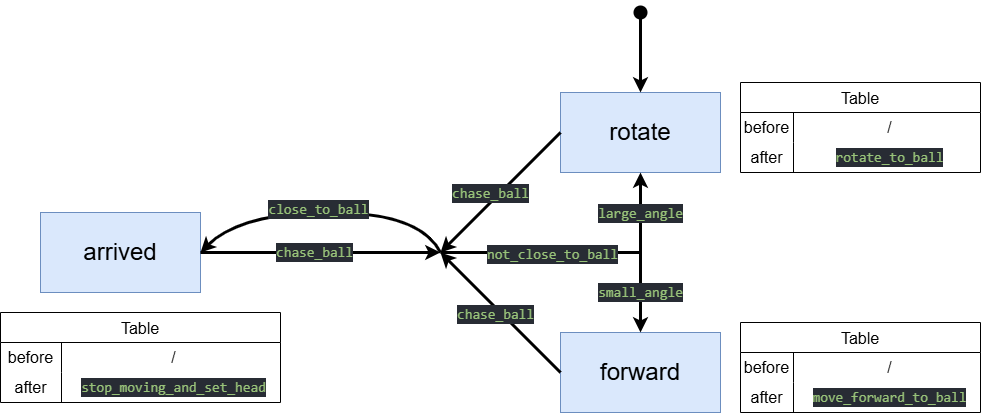

The diagram above was exported from draw.io. Its source (the exported page's mxGraphModel, read from the mxfile embedded in the PNG):
<mxGraphModel dx="1205" dy="807" grid="1" gridSize="10" guides="1" tooltips="1" connect="1" arrows="1" fold="1" page="1" pageScale="1" pageWidth="827" pageHeight="1169" math="0" shadow="0">
  <root>
    <mxCell id="0" />
    <mxCell id="1" parent="0" />
    <mxCell id="KHq_OxJ3Yw0zsmf6yXLH-1" value="&lt;font style=&quot;font-size: 24px;&quot;&gt;arrived&lt;/font&gt;" style="rounded=0;whiteSpace=wrap;html=1;fillColor=#dae8fc;strokeColor=#6c8ebf;" vertex="1" parent="1">
      <mxGeometry x="40" y="280" width="160" height="80" as="geometry" />
    </mxCell>
    <mxCell id="KHq_OxJ3Yw0zsmf6yXLH-2" value="&lt;font style=&quot;font-size: 24px;&quot;&gt;rotate&lt;/font&gt;" style="rounded=0;whiteSpace=wrap;html=1;fillColor=#dae8fc;strokeColor=#6c8ebf;" vertex="1" parent="1">
      <mxGeometry x="560" y="160" width="160" height="80" as="geometry" />
    </mxCell>
    <mxCell id="KHq_OxJ3Yw0zsmf6yXLH-3" value="&lt;font style=&quot;font-size: 24px;&quot;&gt;forward&lt;/font&gt;" style="rounded=0;whiteSpace=wrap;html=1;fillColor=#dae8fc;strokeColor=#6c8ebf;" vertex="1" parent="1">
      <mxGeometry x="560" y="400" width="160" height="80" as="geometry" />
    </mxCell>
    <mxCell id="KHq_OxJ3Yw0zsmf6yXLH-7" value="" style="curved=1;endArrow=classic;html=1;rounded=0;entryX=1;entryY=0.5;entryDx=0;entryDy=0;strokeWidth=3;" edge="1" parent="1" target="KHq_OxJ3Yw0zsmf6yXLH-1">
      <mxGeometry width="50" height="50" relative="1" as="geometry">
        <mxPoint x="440" y="320" as="sourcePoint" />
        <mxPoint x="490" y="270" as="targetPoint" />
        <Array as="points">
          <mxPoint x="420" y="280" />
          <mxPoint x="240" y="280" />
        </Array>
      </mxGeometry>
    </mxCell>
    <mxCell id="KHq_OxJ3Yw0zsmf6yXLH-15" value="&lt;div style=&quot;color: rgb(171, 178, 191); background-color: rgb(40, 44, 52); font-family: Consolas, &amp;quot;Courier New&amp;quot;, monospace; font-size: 14px; line-height: 19px; white-space-collapse: preserve;&quot;&gt;&lt;span style=&quot;color: #98c379;&quot;&gt;close_to_ball&lt;/span&gt;&lt;/div&gt;" style="edgeLabel;html=1;align=center;verticalAlign=middle;resizable=0;points=[];" vertex="1" connectable="0" parent="KHq_OxJ3Yw0zsmf6yXLH-7">
      <mxGeometry x="0.0456" y="-4" relative="1" as="geometry">
        <mxPoint as="offset" />
      </mxGeometry>
    </mxCell>
    <mxCell id="KHq_OxJ3Yw0zsmf6yXLH-10" value="" style="endArrow=none;html=1;rounded=0;strokeWidth=3;" edge="1" parent="1">
      <mxGeometry width="50" height="50" relative="1" as="geometry">
        <mxPoint x="440" y="320" as="sourcePoint" />
        <mxPoint x="640" y="320" as="targetPoint" />
      </mxGeometry>
    </mxCell>
    <mxCell id="KHq_OxJ3Yw0zsmf6yXLH-16" value="&lt;div style=&quot;color: rgb(171, 178, 191); background-color: rgb(40, 44, 52); font-family: Consolas, &amp;quot;Courier New&amp;quot;, monospace; font-size: 14px; line-height: 19px; white-space-collapse: preserve;&quot;&gt;&lt;span style=&quot;color: #98c379;&quot;&gt;not_close_to_ball&lt;/span&gt;&lt;/div&gt;" style="edgeLabel;html=1;align=center;verticalAlign=middle;resizable=0;points=[];" vertex="1" connectable="0" parent="KHq_OxJ3Yw0zsmf6yXLH-10">
      <mxGeometry x="0.11" y="-1" relative="1" as="geometry">
        <mxPoint as="offset" />
      </mxGeometry>
    </mxCell>
    <mxCell id="KHq_OxJ3Yw0zsmf6yXLH-11" value="" style="endArrow=classic;startArrow=classic;html=1;rounded=0;exitX=0.5;exitY=0;exitDx=0;exitDy=0;strokeWidth=3;" edge="1" parent="1" source="KHq_OxJ3Yw0zsmf6yXLH-3">
      <mxGeometry width="50" height="50" relative="1" as="geometry">
        <mxPoint x="590" y="290" as="sourcePoint" />
        <mxPoint x="640" y="240" as="targetPoint" />
      </mxGeometry>
    </mxCell>
    <mxCell id="KHq_OxJ3Yw0zsmf6yXLH-17" value="&lt;div style=&quot;color: rgb(171, 178, 191); background-color: rgb(40, 44, 52); font-family: Consolas, &amp;quot;Courier New&amp;quot;, monospace; font-size: 14px; line-height: 19px; white-space-collapse: preserve;&quot;&gt;&lt;span style=&quot;color: #98c379;&quot;&gt;large_angle&lt;/span&gt;&lt;/div&gt;" style="edgeLabel;html=1;align=center;verticalAlign=middle;resizable=0;points=[];" vertex="1" connectable="0" parent="KHq_OxJ3Yw0zsmf6yXLH-11">
      <mxGeometry x="0.4958" y="1" relative="1" as="geometry">
        <mxPoint as="offset" />
      </mxGeometry>
    </mxCell>
    <mxCell id="KHq_OxJ3Yw0zsmf6yXLH-18" value="&lt;div style=&quot;color: rgb(171, 178, 191); background-color: rgb(40, 44, 52); font-family: Consolas, &amp;quot;Courier New&amp;quot;, monospace; font-size: 14px; line-height: 19px; white-space-collapse: preserve;&quot;&gt;&lt;span style=&quot;color: #98c379;&quot;&gt;small_angle&lt;/span&gt;&lt;/div&gt;" style="edgeLabel;html=1;align=center;verticalAlign=middle;resizable=0;points=[];" vertex="1" connectable="0" parent="KHq_OxJ3Yw0zsmf6yXLH-11">
      <mxGeometry x="-0.4917" y="1" relative="1" as="geometry">
        <mxPoint as="offset" />
      </mxGeometry>
    </mxCell>
    <mxCell id="KHq_OxJ3Yw0zsmf6yXLH-12" value="" style="endArrow=classic;html=1;rounded=0;strokeWidth=3;" edge="1" parent="1">
      <mxGeometry width="50" height="50" relative="1" as="geometry">
        <mxPoint x="200" y="320" as="sourcePoint" />
        <mxPoint x="440" y="320" as="targetPoint" />
      </mxGeometry>
    </mxCell>
    <mxCell id="KHq_OxJ3Yw0zsmf6yXLH-22" value="&lt;div style=&quot;color: rgb(171, 178, 191); background-color: rgb(40, 44, 52); font-family: Consolas, &amp;quot;Courier New&amp;quot;, monospace; font-size: 14px; line-height: 19px; white-space-collapse: preserve;&quot;&gt;&lt;span style=&quot;color: #98c379;&quot;&gt;chase_ball&lt;/span&gt;&lt;/div&gt;" style="edgeLabel;html=1;align=center;verticalAlign=middle;resizable=0;points=[];fontFamily=Helvetica;fontSize=11;fontColor=default;labelBackgroundColor=default;" vertex="1" connectable="0" parent="KHq_OxJ3Yw0zsmf6yXLH-12">
      <mxGeometry x="-0.0611" y="1" relative="1" as="geometry">
        <mxPoint as="offset" />
      </mxGeometry>
    </mxCell>
    <mxCell id="KHq_OxJ3Yw0zsmf6yXLH-13" value="" style="endArrow=classic;html=1;rounded=0;entryX=0;entryY=0.5;entryDx=0;entryDy=0;exitX=0;exitY=0.5;exitDx=0;exitDy=0;strokeWidth=3;" edge="1" parent="1" source="KHq_OxJ3Yw0zsmf6yXLH-2">
      <mxGeometry width="50" height="50" relative="1" as="geometry">
        <mxPoint x="490" y="270" as="sourcePoint" />
        <mxPoint x="440" y="320" as="targetPoint" />
      </mxGeometry>
    </mxCell>
    <mxCell id="KHq_OxJ3Yw0zsmf6yXLH-23" value="&lt;div style=&quot;color: rgb(171, 178, 191); background-color: rgb(40, 44, 52); font-family: Consolas, &amp;quot;Courier New&amp;quot;, monospace; font-size: 14px; line-height: 19px; white-space-collapse: preserve;&quot;&gt;&lt;span style=&quot;color: #98c379;&quot;&gt;chase_ball&lt;/span&gt;&lt;/div&gt;" style="edgeLabel;html=1;align=center;verticalAlign=middle;resizable=0;points=[];fontFamily=Helvetica;fontSize=11;fontColor=default;labelBackgroundColor=default;" vertex="1" connectable="0" parent="KHq_OxJ3Yw0zsmf6yXLH-13">
      <mxGeometry x="0.1889" relative="1" as="geometry">
        <mxPoint x="1" y="-11" as="offset" />
      </mxGeometry>
    </mxCell>
    <mxCell id="KHq_OxJ3Yw0zsmf6yXLH-14" value="" style="endArrow=classic;html=1;rounded=0;entryX=0;entryY=0.5;entryDx=0;entryDy=0;exitX=0;exitY=0.5;exitDx=0;exitDy=0;strokeWidth=3;" edge="1" parent="1" source="KHq_OxJ3Yw0zsmf6yXLH-3">
      <mxGeometry width="50" height="50" relative="1" as="geometry">
        <mxPoint x="490" y="270" as="sourcePoint" />
        <mxPoint x="440" y="320" as="targetPoint" />
      </mxGeometry>
    </mxCell>
    <mxCell id="KHq_OxJ3Yw0zsmf6yXLH-24" value="&lt;div style=&quot;color: rgb(171, 178, 191); background-color: rgb(40, 44, 52); font-family: Consolas, &amp;quot;Courier New&amp;quot;, monospace; font-size: 14px; line-height: 19px; white-space-collapse: preserve;&quot;&gt;&lt;span style=&quot;color: #98c379;&quot;&gt;chase_ball&lt;/span&gt;&lt;/div&gt;" style="edgeLabel;html=1;align=center;verticalAlign=middle;resizable=0;points=[];fontFamily=Helvetica;fontSize=11;fontColor=default;labelBackgroundColor=default;" vertex="1" connectable="0" parent="KHq_OxJ3Yw0zsmf6yXLH-14">
      <mxGeometry x="0.0333" y="5" relative="1" as="geometry">
        <mxPoint as="offset" />
      </mxGeometry>
    </mxCell>
    <mxCell id="KHq_OxJ3Yw0zsmf6yXLH-21" value="" style="endArrow=classic;html=1;rounded=0;strokeColor=default;strokeWidth=3;align=center;verticalAlign=middle;fontFamily=Helvetica;fontSize=11;fontColor=default;labelBackgroundColor=default;curved=1;" edge="1" parent="1" source="KHq_OxJ3Yw0zsmf6yXLH-20">
      <mxGeometry width="50" height="50" relative="1" as="geometry">
        <mxPoint x="640" y="80" as="sourcePoint" />
        <mxPoint x="640" y="160" as="targetPoint" />
      </mxGeometry>
    </mxCell>
    <mxCell id="KHq_OxJ3Yw0zsmf6yXLH-25" value="" style="endArrow=classic;html=1;rounded=0;strokeColor=default;strokeWidth=3;align=center;verticalAlign=middle;fontFamily=Helvetica;fontSize=11;fontColor=default;labelBackgroundColor=default;curved=1;" edge="1" parent="1" target="KHq_OxJ3Yw0zsmf6yXLH-20">
      <mxGeometry width="50" height="50" relative="1" as="geometry">
        <mxPoint x="640" y="80" as="sourcePoint" />
        <mxPoint x="640" y="160" as="targetPoint" />
      </mxGeometry>
    </mxCell>
    <mxCell id="KHq_OxJ3Yw0zsmf6yXLH-20" value="" style="shape=waypoint;sketch=0;fillStyle=solid;size=6;pointerEvents=1;points=[];fillColor=none;resizable=0;rotatable=0;perimeter=centerPerimeter;snapToPoint=1;fontFamily=Helvetica;fontSize=11;fontColor=default;labelBackgroundColor=default;strokeWidth=5;" vertex="1" parent="1">
      <mxGeometry x="630" y="70" width="20" height="20" as="geometry" />
    </mxCell>
    <mxCell id="KHq_OxJ3Yw0zsmf6yXLH-30" value="Table" style="shape=table;startSize=30;container=1;collapsible=0;childLayout=tableLayout;fixedRows=1;rowLines=0;fontStyle=0;strokeColor=default;fontSize=16;fontFamily=Helvetica;fontColor=default;labelBackgroundColor=default;" vertex="1" parent="1">
      <mxGeometry x="740" y="150" width="240" height="90" as="geometry" />
    </mxCell>
    <mxCell id="KHq_OxJ3Yw0zsmf6yXLH-31" value="" style="shape=tableRow;horizontal=0;startSize=0;swimlaneHead=0;swimlaneBody=0;top=0;left=0;bottom=0;right=0;collapsible=0;dropTarget=0;fillColor=none;points=[[0,0.5],[1,0.5]];portConstraint=eastwest;strokeColor=inherit;fontSize=16;fontFamily=Helvetica;fontColor=default;labelBackgroundColor=default;" vertex="1" parent="KHq_OxJ3Yw0zsmf6yXLH-30">
      <mxGeometry y="30" width="240" height="30" as="geometry" />
    </mxCell>
    <mxCell id="KHq_OxJ3Yw0zsmf6yXLH-32" value="before" style="shape=partialRectangle;html=1;whiteSpace=wrap;connectable=0;fillColor=none;top=0;left=0;bottom=0;right=0;overflow=hidden;pointerEvents=1;strokeColor=inherit;fontSize=16;fontFamily=Helvetica;fontColor=default;labelBackgroundColor=default;" vertex="1" parent="KHq_OxJ3Yw0zsmf6yXLH-31">
      <mxGeometry width="53" height="30" as="geometry">
        <mxRectangle width="53" height="30" as="alternateBounds" />
      </mxGeometry>
    </mxCell>
    <mxCell id="KHq_OxJ3Yw0zsmf6yXLH-33" value="/" style="shape=partialRectangle;html=1;whiteSpace=wrap;connectable=0;fillColor=none;top=0;left=0;bottom=0;right=0;align=center;spacingLeft=6;overflow=hidden;strokeColor=inherit;fontSize=16;fontFamily=Helvetica;fontColor=default;labelBackgroundColor=default;" vertex="1" parent="KHq_OxJ3Yw0zsmf6yXLH-31">
      <mxGeometry x="53" width="187" height="30" as="geometry">
        <mxRectangle width="187" height="30" as="alternateBounds" />
      </mxGeometry>
    </mxCell>
    <mxCell id="KHq_OxJ3Yw0zsmf6yXLH-34" value="" style="shape=tableRow;horizontal=0;startSize=0;swimlaneHead=0;swimlaneBody=0;top=0;left=0;bottom=0;right=0;collapsible=0;dropTarget=0;fillColor=none;points=[[0,0.5],[1,0.5]];portConstraint=eastwest;strokeColor=inherit;fontSize=16;fontFamily=Helvetica;fontColor=default;labelBackgroundColor=default;" vertex="1" parent="KHq_OxJ3Yw0zsmf6yXLH-30">
      <mxGeometry y="60" width="240" height="30" as="geometry" />
    </mxCell>
    <mxCell id="KHq_OxJ3Yw0zsmf6yXLH-35" value="after" style="shape=partialRectangle;html=1;whiteSpace=wrap;connectable=0;fillColor=none;top=0;left=0;bottom=0;right=0;overflow=hidden;strokeColor=inherit;fontSize=16;fontFamily=Helvetica;fontColor=default;labelBackgroundColor=default;" vertex="1" parent="KHq_OxJ3Yw0zsmf6yXLH-34">
      <mxGeometry width="53" height="30" as="geometry">
        <mxRectangle width="53" height="30" as="alternateBounds" />
      </mxGeometry>
    </mxCell>
    <mxCell id="KHq_OxJ3Yw0zsmf6yXLH-36" value="&lt;div style=&quot;color: rgb(171, 178, 191); background-color: rgb(40, 44, 52); font-family: Consolas, &amp;quot;Courier New&amp;quot;, monospace; font-size: 14px; line-height: 19px; white-space: pre;&quot;&gt;&lt;span style=&quot;color: #98c379;&quot;&gt;rotate_to_ball&lt;/span&gt;&lt;/div&gt;" style="shape=partialRectangle;html=1;whiteSpace=wrap;connectable=0;fillColor=none;top=0;left=0;bottom=0;right=0;align=center;spacingLeft=6;overflow=hidden;strokeColor=inherit;fontSize=16;fontFamily=Helvetica;fontColor=default;labelBackgroundColor=default;" vertex="1" parent="KHq_OxJ3Yw0zsmf6yXLH-34">
      <mxGeometry x="53" width="187" height="30" as="geometry">
        <mxRectangle width="187" height="30" as="alternateBounds" />
      </mxGeometry>
    </mxCell>
    <mxCell id="KHq_OxJ3Yw0zsmf6yXLH-40" value="Table" style="shape=table;startSize=30;container=1;collapsible=0;childLayout=tableLayout;fixedRows=1;rowLines=0;fontStyle=0;strokeColor=default;fontSize=16;fontFamily=Helvetica;fontColor=default;labelBackgroundColor=default;" vertex="1" parent="1">
      <mxGeometry x="740" y="390" width="240" height="90" as="geometry" />
    </mxCell>
    <mxCell id="KHq_OxJ3Yw0zsmf6yXLH-41" value="" style="shape=tableRow;horizontal=0;startSize=0;swimlaneHead=0;swimlaneBody=0;top=0;left=0;bottom=0;right=0;collapsible=0;dropTarget=0;fillColor=none;points=[[0,0.5],[1,0.5]];portConstraint=eastwest;strokeColor=inherit;fontSize=16;fontFamily=Helvetica;fontColor=default;labelBackgroundColor=default;" vertex="1" parent="KHq_OxJ3Yw0zsmf6yXLH-40">
      <mxGeometry y="30" width="240" height="30" as="geometry" />
    </mxCell>
    <mxCell id="KHq_OxJ3Yw0zsmf6yXLH-42" value="before" style="shape=partialRectangle;html=1;whiteSpace=wrap;connectable=0;fillColor=none;top=0;left=0;bottom=0;right=0;overflow=hidden;pointerEvents=1;strokeColor=inherit;fontSize=16;fontFamily=Helvetica;fontColor=default;labelBackgroundColor=default;" vertex="1" parent="KHq_OxJ3Yw0zsmf6yXLH-41">
      <mxGeometry width="53" height="30" as="geometry">
        <mxRectangle width="53" height="30" as="alternateBounds" />
      </mxGeometry>
    </mxCell>
    <mxCell id="KHq_OxJ3Yw0zsmf6yXLH-43" value="/" style="shape=partialRectangle;html=1;whiteSpace=wrap;connectable=0;fillColor=none;top=0;left=0;bottom=0;right=0;align=center;spacingLeft=6;overflow=hidden;strokeColor=inherit;fontSize=16;fontFamily=Helvetica;fontColor=default;labelBackgroundColor=default;" vertex="1" parent="KHq_OxJ3Yw0zsmf6yXLH-41">
      <mxGeometry x="53" width="187" height="30" as="geometry">
        <mxRectangle width="187" height="30" as="alternateBounds" />
      </mxGeometry>
    </mxCell>
    <mxCell id="KHq_OxJ3Yw0zsmf6yXLH-44" value="" style="shape=tableRow;horizontal=0;startSize=0;swimlaneHead=0;swimlaneBody=0;top=0;left=0;bottom=0;right=0;collapsible=0;dropTarget=0;fillColor=none;points=[[0,0.5],[1,0.5]];portConstraint=eastwest;strokeColor=inherit;fontSize=16;fontFamily=Helvetica;fontColor=default;labelBackgroundColor=default;" vertex="1" parent="KHq_OxJ3Yw0zsmf6yXLH-40">
      <mxGeometry y="60" width="240" height="30" as="geometry" />
    </mxCell>
    <mxCell id="KHq_OxJ3Yw0zsmf6yXLH-45" value="after" style="shape=partialRectangle;html=1;whiteSpace=wrap;connectable=0;fillColor=none;top=0;left=0;bottom=0;right=0;overflow=hidden;strokeColor=inherit;fontSize=16;fontFamily=Helvetica;fontColor=default;labelBackgroundColor=default;" vertex="1" parent="KHq_OxJ3Yw0zsmf6yXLH-44">
      <mxGeometry width="53" height="30" as="geometry">
        <mxRectangle width="53" height="30" as="alternateBounds" />
      </mxGeometry>
    </mxCell>
    <mxCell id="KHq_OxJ3Yw0zsmf6yXLH-46" value="&lt;div style=&quot;color: rgb(171, 178, 191); background-color: rgb(40, 44, 52); font-family: Consolas, &amp;quot;Courier New&amp;quot;, monospace; font-size: 14px; line-height: 19px; white-space: pre;&quot;&gt;&lt;span style=&quot;color: #98c379;&quot;&gt;move_forward_to_ball&lt;/span&gt;&lt;/div&gt;" style="shape=partialRectangle;html=1;whiteSpace=wrap;connectable=0;fillColor=none;top=0;left=0;bottom=0;right=0;align=center;spacingLeft=6;overflow=hidden;strokeColor=inherit;fontSize=16;fontFamily=Helvetica;fontColor=default;labelBackgroundColor=default;" vertex="1" parent="KHq_OxJ3Yw0zsmf6yXLH-44">
      <mxGeometry x="53" width="187" height="30" as="geometry">
        <mxRectangle width="187" height="30" as="alternateBounds" />
      </mxGeometry>
    </mxCell>
    <mxCell id="KHq_OxJ3Yw0zsmf6yXLH-47" value="Table" style="shape=table;startSize=30;container=1;collapsible=0;childLayout=tableLayout;fixedRows=1;rowLines=0;fontStyle=0;strokeColor=default;fontSize=16;fontFamily=Helvetica;fontColor=default;labelBackgroundColor=default;" vertex="1" parent="1">
      <mxGeometry y="380" width="280" height="90" as="geometry" />
    </mxCell>
    <mxCell id="KHq_OxJ3Yw0zsmf6yXLH-48" value="" style="shape=tableRow;horizontal=0;startSize=0;swimlaneHead=0;swimlaneBody=0;top=0;left=0;bottom=0;right=0;collapsible=0;dropTarget=0;fillColor=none;points=[[0,0.5],[1,0.5]];portConstraint=eastwest;strokeColor=inherit;fontSize=16;fontFamily=Helvetica;fontColor=default;labelBackgroundColor=default;" vertex="1" parent="KHq_OxJ3Yw0zsmf6yXLH-47">
      <mxGeometry y="30" width="280" height="30" as="geometry" />
    </mxCell>
    <mxCell id="KHq_OxJ3Yw0zsmf6yXLH-49" value="before" style="shape=partialRectangle;html=1;whiteSpace=wrap;connectable=0;fillColor=none;top=0;left=0;bottom=0;right=0;overflow=hidden;pointerEvents=1;strokeColor=inherit;fontSize=16;fontFamily=Helvetica;fontColor=default;labelBackgroundColor=default;" vertex="1" parent="KHq_OxJ3Yw0zsmf6yXLH-48">
      <mxGeometry width="61" height="30" as="geometry">
        <mxRectangle width="61" height="30" as="alternateBounds" />
      </mxGeometry>
    </mxCell>
    <mxCell id="KHq_OxJ3Yw0zsmf6yXLH-50" value="/" style="shape=partialRectangle;html=1;whiteSpace=wrap;connectable=0;fillColor=none;top=0;left=0;bottom=0;right=0;align=center;spacingLeft=6;overflow=hidden;strokeColor=inherit;fontSize=16;fontFamily=Helvetica;fontColor=default;labelBackgroundColor=default;" vertex="1" parent="KHq_OxJ3Yw0zsmf6yXLH-48">
      <mxGeometry x="61" width="219" height="30" as="geometry">
        <mxRectangle width="219" height="30" as="alternateBounds" />
      </mxGeometry>
    </mxCell>
    <mxCell id="KHq_OxJ3Yw0zsmf6yXLH-51" value="" style="shape=tableRow;horizontal=0;startSize=0;swimlaneHead=0;swimlaneBody=0;top=0;left=0;bottom=0;right=0;collapsible=0;dropTarget=0;fillColor=none;points=[[0,0.5],[1,0.5]];portConstraint=eastwest;strokeColor=inherit;fontSize=16;fontFamily=Helvetica;fontColor=default;labelBackgroundColor=default;" vertex="1" parent="KHq_OxJ3Yw0zsmf6yXLH-47">
      <mxGeometry y="60" width="280" height="30" as="geometry" />
    </mxCell>
    <mxCell id="KHq_OxJ3Yw0zsmf6yXLH-52" value="after" style="shape=partialRectangle;html=1;whiteSpace=wrap;connectable=0;fillColor=none;top=0;left=0;bottom=0;right=0;overflow=hidden;strokeColor=inherit;fontSize=16;fontFamily=Helvetica;fontColor=default;labelBackgroundColor=default;" vertex="1" parent="KHq_OxJ3Yw0zsmf6yXLH-51">
      <mxGeometry width="61" height="30" as="geometry">
        <mxRectangle width="61" height="30" as="alternateBounds" />
      </mxGeometry>
    </mxCell>
    <mxCell id="KHq_OxJ3Yw0zsmf6yXLH-53" value="&lt;div style=&quot;color: rgb(171, 178, 191); background-color: rgb(40, 44, 52); font-family: Consolas, &amp;quot;Courier New&amp;quot;, monospace; font-size: 14px; line-height: 19px; white-space: pre;&quot;&gt;&lt;span style=&quot;color: #98c379;&quot;&gt;stop_moving_and_set_head&lt;/span&gt;&lt;/div&gt;" style="shape=partialRectangle;html=1;whiteSpace=wrap;connectable=0;fillColor=none;top=0;left=0;bottom=0;right=0;align=center;spacingLeft=6;overflow=hidden;strokeColor=inherit;fontSize=16;fontFamily=Helvetica;fontColor=default;labelBackgroundColor=default;" vertex="1" parent="KHq_OxJ3Yw0zsmf6yXLH-51">
      <mxGeometry x="61" width="219" height="30" as="geometry">
        <mxRectangle width="219" height="30" as="alternateBounds" />
      </mxGeometry>
    </mxCell>
  </root>
</mxGraphModel>